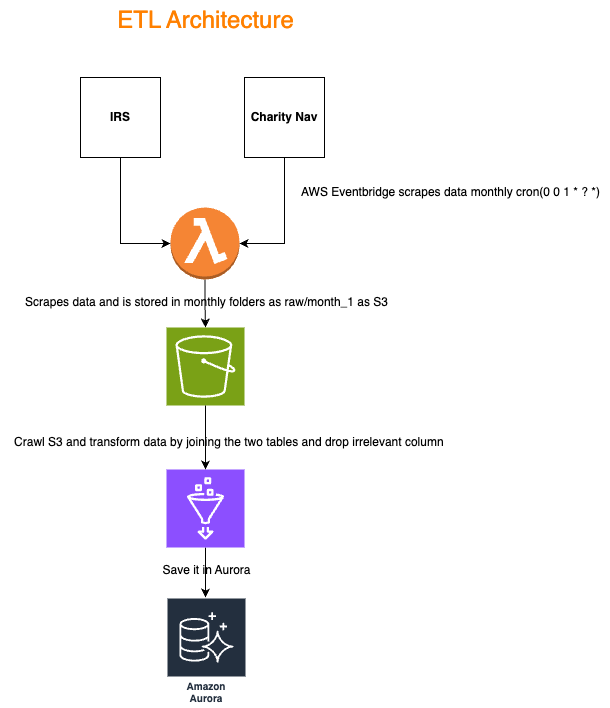

The diagram above was exported from draw.io. Its source (the exported page's mxGraphModel, read from the mxfile embedded in the PNG):
<mxGraphModel dx="1200" dy="779" grid="1" gridSize="10" guides="1" tooltips="1" connect="1" arrows="1" fold="1" page="1" pageScale="1" pageWidth="850" pageHeight="1100" math="0" shadow="0">
  <root>
    <mxCell id="0" />
    <mxCell id="1" parent="0" />
    <mxCell id="sUtNN4Wx-B8VY0bH2nIT-1" value="&lt;b&gt;IRS&lt;/b&gt;" style="whiteSpace=wrap;html=1;aspect=fixed;" vertex="1" parent="1">
      <mxGeometry x="300" y="80" width="80" height="80" as="geometry" />
    </mxCell>
    <mxCell id="sUtNN4Wx-B8VY0bH2nIT-2" value="&lt;b&gt;Charity Nav&lt;/b&gt;" style="whiteSpace=wrap;html=1;aspect=fixed;" vertex="1" parent="1">
      <mxGeometry x="464" y="80" width="80" height="80" as="geometry" />
    </mxCell>
    <mxCell id="sUtNN4Wx-B8VY0bH2nIT-6" style="edgeStyle=orthogonalEdgeStyle;rounded=0;orthogonalLoop=1;jettySize=auto;html=1;exitX=0.5;exitY=1;exitDx=0;exitDy=0;exitPerimeter=0;entryX=0.5;entryY=0;entryDx=0;entryDy=0;entryPerimeter=0;" edge="1" parent="1" source="sUtNN4Wx-B8VY0bH2nIT-3" target="sUtNN4Wx-B8VY0bH2nIT-7">
      <mxGeometry relative="1" as="geometry">
        <mxPoint x="425" y="320" as="targetPoint" />
      </mxGeometry>
    </mxCell>
    <mxCell id="sUtNN4Wx-B8VY0bH2nIT-3" value="" style="outlineConnect=0;dashed=0;verticalLabelPosition=bottom;verticalAlign=top;align=center;html=1;shape=mxgraph.aws3.lambda_function;fillColor=#F58534;gradientColor=none;" vertex="1" parent="1">
      <mxGeometry x="390" y="210" width="69" height="72" as="geometry" />
    </mxCell>
    <mxCell id="sUtNN4Wx-B8VY0bH2nIT-4" style="edgeStyle=orthogonalEdgeStyle;rounded=0;orthogonalLoop=1;jettySize=auto;html=1;exitX=0.5;exitY=1;exitDx=0;exitDy=0;entryX=0;entryY=0.5;entryDx=0;entryDy=0;entryPerimeter=0;" edge="1" parent="1" source="sUtNN4Wx-B8VY0bH2nIT-1" target="sUtNN4Wx-B8VY0bH2nIT-3">
      <mxGeometry relative="1" as="geometry" />
    </mxCell>
    <mxCell id="sUtNN4Wx-B8VY0bH2nIT-5" style="edgeStyle=orthogonalEdgeStyle;rounded=0;orthogonalLoop=1;jettySize=auto;html=1;exitX=0.5;exitY=1;exitDx=0;exitDy=0;entryX=1;entryY=0.5;entryDx=0;entryDy=0;entryPerimeter=0;" edge="1" parent="1" source="sUtNN4Wx-B8VY0bH2nIT-2" target="sUtNN4Wx-B8VY0bH2nIT-3">
      <mxGeometry relative="1" as="geometry" />
    </mxCell>
    <mxCell id="sUtNN4Wx-B8VY0bH2nIT-7" value="" style="sketch=0;points=[[0,0,0],[0.25,0,0],[0.5,0,0],[0.75,0,0],[1,0,0],[0,1,0],[0.25,1,0],[0.5,1,0],[0.75,1,0],[1,1,0],[0,0.25,0],[0,0.5,0],[0,0.75,0],[1,0.25,0],[1,0.5,0],[1,0.75,0]];outlineConnect=0;fontColor=#232F3E;fillColor=#7AA116;strokeColor=#ffffff;dashed=0;verticalLabelPosition=bottom;verticalAlign=top;align=center;html=1;fontSize=12;fontStyle=0;aspect=fixed;shape=mxgraph.aws4.resourceIcon;resIcon=mxgraph.aws4.s3;" vertex="1" parent="1">
      <mxGeometry x="386" y="330" width="78" height="78" as="geometry" />
    </mxCell>
    <mxCell id="sUtNN4Wx-B8VY0bH2nIT-10" style="edgeStyle=orthogonalEdgeStyle;rounded=0;orthogonalLoop=1;jettySize=auto;html=1;exitX=0.5;exitY=1;exitDx=0;exitDy=0;exitPerimeter=0;" edge="1" parent="1" source="sUtNN4Wx-B8VY0bH2nIT-8">
      <mxGeometry relative="1" as="geometry">
        <mxPoint x="425" y="600" as="targetPoint" />
      </mxGeometry>
    </mxCell>
    <mxCell id="sUtNN4Wx-B8VY0bH2nIT-8" value="" style="sketch=0;points=[[0,0,0],[0.25,0,0],[0.5,0,0],[0.75,0,0],[1,0,0],[0,1,0],[0.25,1,0],[0.5,1,0],[0.75,1,0],[1,1,0],[0,0.25,0],[0,0.5,0],[0,0.75,0],[1,0.25,0],[1,0.5,0],[1,0.75,0]];outlineConnect=0;fontColor=#232F3E;fillColor=#8C4FFF;strokeColor=#ffffff;dashed=0;verticalLabelPosition=bottom;verticalAlign=top;align=center;html=1;fontSize=12;fontStyle=0;aspect=fixed;shape=mxgraph.aws4.resourceIcon;resIcon=mxgraph.aws4.glue;" vertex="1" parent="1">
      <mxGeometry x="386" y="472" width="78" height="78" as="geometry" />
    </mxCell>
    <mxCell id="sUtNN4Wx-B8VY0bH2nIT-9" style="edgeStyle=orthogonalEdgeStyle;rounded=0;orthogonalLoop=1;jettySize=auto;html=1;exitX=0.5;exitY=1;exitDx=0;exitDy=0;exitPerimeter=0;entryX=0.5;entryY=0;entryDx=0;entryDy=0;entryPerimeter=0;" edge="1" parent="1" source="sUtNN4Wx-B8VY0bH2nIT-7" target="sUtNN4Wx-B8VY0bH2nIT-8">
      <mxGeometry relative="1" as="geometry" />
    </mxCell>
    <mxCell id="sUtNN4Wx-B8VY0bH2nIT-11" value="Amazon&#10;Aurora" style="sketch=0;outlineConnect=0;fontColor=#232F3E;gradientColor=none;strokeColor=#ffffff;fillColor=#232F3E;dashed=0;verticalLabelPosition=middle;verticalAlign=bottom;align=center;html=1;whiteSpace=wrap;fontSize=10;fontStyle=1;spacing=3;shape=mxgraph.aws4.productIcon;prIcon=mxgraph.aws4.aurora;" vertex="1" parent="1">
      <mxGeometry x="386" y="600" width="80" height="110" as="geometry" />
    </mxCell>
    <mxCell id="sUtNN4Wx-B8VY0bH2nIT-12" value="AWS Eventbridge scrapes data monthly&amp;nbsp;&lt;span style=&quot;background-color: transparent; color: light-dark(rgb(0, 0, 0), rgb(255, 255, 255));&quot;&gt;cron(0 0 1 * ? *)&lt;/span&gt;" style="text;html=1;align=center;verticalAlign=middle;resizable=0;points=[];autosize=1;strokeColor=none;fillColor=none;" vertex="1" parent="1">
      <mxGeometry x="510" y="180" width="320" height="30" as="geometry" />
    </mxCell>
    <mxCell id="sUtNN4Wx-B8VY0bH2nIT-13" value="Scrapes data and is stored in monthly folders as raw/month_1 as S3" style="text;html=1;align=center;verticalAlign=middle;resizable=0;points=[];autosize=1;strokeColor=none;fillColor=none;" vertex="1" parent="1">
      <mxGeometry x="231" y="290" width="390" height="30" as="geometry" />
    </mxCell>
    <mxCell id="sUtNN4Wx-B8VY0bH2nIT-14" value="Crawl S3 and transform data by joining the two tables and drop irrelevant column&amp;nbsp;" style="text;html=1;align=center;verticalAlign=middle;resizable=0;points=[];autosize=1;strokeColor=none;fillColor=none;" vertex="1" parent="1">
      <mxGeometry x="220" y="430" width="460" height="30" as="geometry" />
    </mxCell>
    <mxCell id="sUtNN4Wx-B8VY0bH2nIT-15" value="Save it in Aurora" style="text;html=1;align=center;verticalAlign=middle;resizable=0;points=[];autosize=1;strokeColor=none;fillColor=none;" vertex="1" parent="1">
      <mxGeometry x="371" y="558" width="110" height="30" as="geometry" />
    </mxCell>
    <mxCell id="sUtNN4Wx-B8VY0bH2nIT-16" value="&lt;font style=&quot;font-size: 24px; color: rgb(255, 128, 0);&quot;&gt;ETL Architecture&lt;/font&gt;" style="text;html=1;align=center;verticalAlign=middle;resizable=0;points=[];autosize=1;strokeColor=none;fillColor=none;" vertex="1" parent="1">
      <mxGeometry x="325" y="3" width="200" height="40" as="geometry" />
    </mxCell>
  </root>
</mxGraphModel>